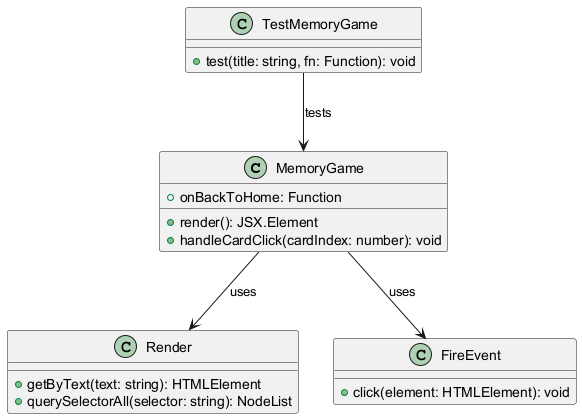

The diagram above was rendered by PlantUML. Its source (embedded in the PNG):
@startuml
class MemoryGame {
    +onBackToHome: Function
    +render(): JSX.Element
    +handleCardClick(cardIndex: number): void
}

class TestMemoryGame {
    +test(title: string, fn: Function): void
}

class Render {
    +getByText(text: string): HTMLElement
    +querySelectorAll(selector: string): NodeList
}

class FireEvent {
    +click(element: HTMLElement): void
}

MemoryGame --> Render : uses
MemoryGame --> FireEvent : uses
TestMemoryGame --> MemoryGame : tests
@enduml